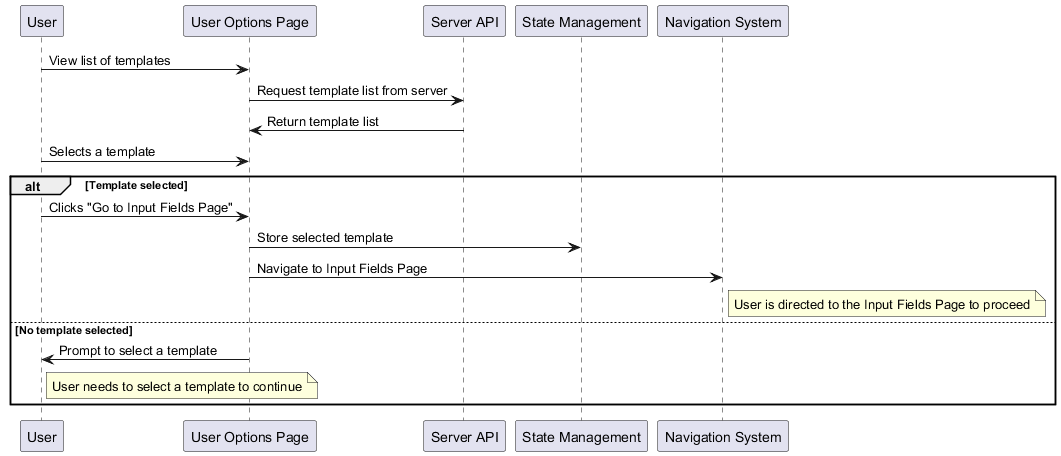

The diagram above was rendered by PlantUML. Its source (embedded in the PNG):
@startuml user-options-process-flow
participant User
participant "User Options Page" as UserOptions
participant "Server API" as API
participant "State Management" as State
participant "Navigation System" as Router

User -> UserOptions : View list of templates
UserOptions -> API : Request template list from server
API -> UserOptions : Return template list

User -> UserOptions : Selects a template

alt Template selected
    User -> UserOptions : Clicks "Go to Input Fields Page"
    UserOptions -> State : Store selected template
    UserOptions -> Router : Navigate to Input Fields Page
    note right of Router
      User is directed to the Input Fields Page to proceed
    end note
else No template selected
    UserOptions -> User : Prompt to select a template
    note right of User
      User needs to select a template to continue
    end note
end

@enduml